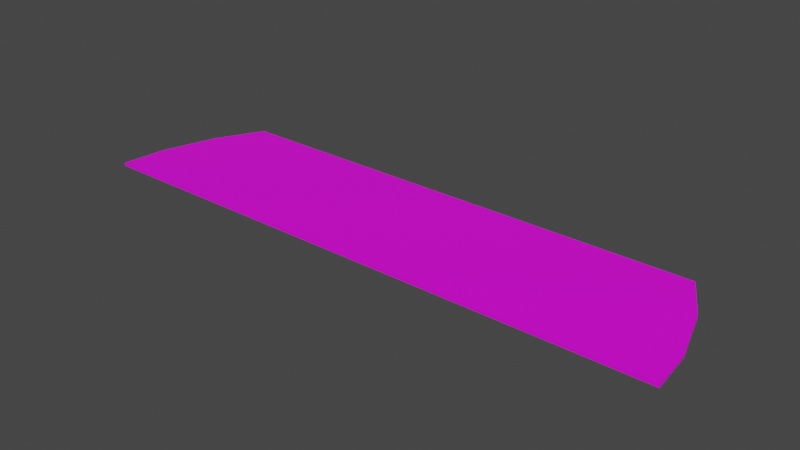 # Source: terrain_woods_186.blend  (saved by Blender 3.0.42; exported with 4.5.12 LTS)
import bpy
from mathutils import Matrix  # noqa: F401  (used for matrix-valued properties, if any)

bpy.ops.wm.read_factory_settings(use_empty=True)
scene = bpy.context.scene
scene.name = 'Scene'

# ---- collections
col_collection = bpy.data.collections.new('Collection'); scene.collection.children.link(col_collection)

# ---- images (referenced by path relative to the original .blend; pixels are not part of the script)
import os
ASSET_DIR = os.environ.get("B2B_ASSET_DIR", "")  # directory of the original .blend (textures are referenced by path, not embedded)
HERE = os.path.dirname(os.path.abspath(__file__))  # packed textures are extracted next to this script under _unpacked/

def load_image(name, relpath, width, height, colorspace="sRGB"):
    """Load a texture the original file referenced (path relative to the .blend, or extracted next to this script)."""
    p = next((c for c in (os.path.join(HERE, relpath), os.path.join(ASSET_DIR, relpath)) if relpath and os.path.exists(c)), "")
    if p:
        img = bpy.data.images.load(p, check_existing=True)
        img.name = name
    else:  # same state as the original file: an image datablock whose file is absent (Cycles renders it pink)
        img = bpy.data.images.new(name, width, height)
        img.source = "FILE"
        img.filepath = "//" + (relpath or name)
    img.colorspace_settings.name = colorspace
    return img
img_terrain_woods_186_jpg = load_image('terrain_woods_186.jpg', 'terrain_woods_186.jpg', 1024, 1024, 'sRGB')

# ---- materials (node trees are filled in below, after node groups)
mat_none_019 = bpy.data.materials.new('None.019')
mat_none_019.use_transparent_shadow = False

# ---- material node trees
mat_none_019.use_nodes = True; mat_none_019.node_tree.nodes.clear()
_N = mat_none_019.node_tree.nodes; _L = mat_none_019.node_tree.links
n0 = _N.new('ShaderNodeBsdfPrincipled'); n0.name = 'Principled BSDF'; n0.location = (10, 300)
n0.distribution = 'GGX'
n0.subsurface_method = 'RANDOM_WALK_SKIN'
n0.inputs[3].default_value = 1.45
n0.inputs[27].default_value = (0.0, 0.0, 0.0, 1.0)
n0.inputs[28].default_value = 1.0
n1 = _N.new('ShaderNodeOutputMaterial'); n1.name = 'Material Output'; n1.location = (300, 300)
n2 = _N.new('ShaderNodeTexImage'); n2.name = 'Image Texture'; n2.location = (-551, 141)
n2.image = img_terrain_woods_186_jpg
_L.new(n0.outputs[0], n1.inputs[0])
_L.new(n2.outputs[0], n0.inputs[0])
n1.is_active_output = True

# ---- world
world_world = bpy.data.worlds.new('World'); scene.world = world_world
world_world.use_nodes = True; world_world.node_tree.nodes.clear()
_N = world_world.node_tree.nodes; _L = world_world.node_tree.links
n0 = _N.new('ShaderNodeOutputWorld'); n0.name = 'World Output'; n0.location = (300, 300)
n1 = _N.new('ShaderNodeBackground'); n1.name = 'Background'; n1.location = (10, 300)
n1.inputs[0].default_value = (0.05088, 0.05088, 0.05088, 1.0)
_L.new(n1.outputs[0], n0.inputs[0])
n0.is_active_output = True
world_world.color = (0.05088, 0.05088, 0.05088)
world_world.use_sun_shadow = False
world_world.sun_shadow_jitter_overblur = 0.0

# ---- meshes
me_terrain_woods__186_terrain_woods__186_terrain_woods__186_terrai = bpy.data.meshes.new('terrain_Woods_#186_terrain_Woods_#186_terrain_Woods_#186_terrai')
me_terrain_woods__186_terrain_woods__186_terrain_woods__186_terrai.from_pydata([(3.969, 0.3773, -0.01999), (4.031, 1.0, 0.02), (3.969, 0.3773, 0.02), (3.739, -0.3717, -0.02), (3.398, -1.0, 0.02), (3.398, -1.0, -0.02), (-3.739, -0.3717, 0.02), (-3.398, -1.0, -0.02), (-3.398, -1.0, 0.02), (-3.969, 0.3773, -0.01999), (-3.739, -0.3717, -0.02), (-3.969, 0.3773, 0.02), (-4.031, 1.0, -0.02), (-4.031, 1.0, 0.02), (3.969, 1.0, 0.02), (-3.969, 1.0, -0.02), (-3.338, 1.0, -0.02), (0.00751, -1.0, -0.02), (-0.4625, 1.0, -0.02), (4.031, 1.0, -0.02), (3.739, -0.3717, 0.02), (3.547, 1.0, 0.02)], [], [(3, 0, 2, 20), (4, 5, 3, 20), (9, 10, 6, 11), (12, 9, 11, 13), (12, 15, 16, 18, 19, 0, 3, 5, 17, 7, 10, 9), (1, 2, 0, 19), (7, 8, 6, 10), (14, 21, 13, 11, 6, 8, 4, 20, 2, 1), (13, 21, 14, 1, 19, 18, 16, 15, 12), (17, 5, 4, 8, 7)])
me_terrain_woods__186_terrain_woods__186_terrain_woods__186_terrai.polygons.foreach_set('use_smooth', [True] * 10)
_k = set([(0, 2), (0, 3), (0, 19), (1, 2), (1, 14), (1, 19), (2, 20), (3, 5), (3, 20), (4, 5), (4, 8), (4, 20), (5, 17), (6, 8), (6, 10), (6, 11), (7, 8), (7, 10), (7, 17), (9, 10), (9, 11), (9, 12), (11, 13), (12, 13), (12, 15), (13, 21), (14, 21), (15, 16), (16, 18), (18, 19)])
me_terrain_woods__186_terrain_woods__186_terrain_woods__186_terrai.attributes.new('sharp_edge', 'BOOLEAN', 'EDGE').data.foreach_set('value', [ (min(e.vertices), max(e.vertices)) in _k for e in me_terrain_woods__186_terrain_woods__186_terrain_woods__186_terrai.edges])
_uv = me_terrain_woods__186_terrain_woods__186_terrain_woods__186_terrai.uv_layers.new(name='UVMap')
_uv.uv.foreach_set('vector', [0.6875, 0.5, 0.7188, 0.5, 0.7188, 1.0, 0.6875, 1.0, 0.6591, 1.0, 0.6591, 0.5, 0.6875, 0.5, 0.6875, 1.0, 0.2812, 0.5, 0.3125, 0.5, 0.3125, 1.0, 0.2812, 1.0, 0.2563, 0.5, 0.2812, 0.5, 0.2812, 1.0, 0.2563, 1.0, 0.5109, 0.2406, 0.5146, 0.2406, 0.552, 0.2406, 0.7226, 0.2406, 0.9891, 0.2406, 0.9854, 0.2032, 0.9717, 0.1582, 0.9515, 0.1204, 0.7504, 0.1204, 0.5485, 0.1204, 0.5283, 0.1582, 0.5146, 0.2032, 0.7437, 1.0, 0.7188, 1.0, 0.7188, 0.5, 0.7437, 0.5, 0.3409, 0.5, 0.3409, 1.0, 0.3125, 1.0, 0.3125, 0.5, 0.3316, 0.9305, 0.3316, 0.9098, 0.3316, 0.5393, 0.4543, 0.5423, 0.6019, 0.5536, 0.7258, 0.5702, 0.7258, 0.9026, 0.6019, 0.9192, 0.4543, 0.9305, 0.3316, 0.9335, 0.625, 0.2505, 0.625, 0.4846, 0.625, 0.4976, 0.625, 0.4995, 0.375, 0.4995, 0.375, 0.3607, 0.375, 0.2719, 0.375, 0.2524, 0.375, 0.2505, 0.4375, 0.8748, 0.4375, 0.7875, 0.5625, 0.7875, 0.5625, 0.9625, 0.4375, 0.9625])
me_terrain_woods__186_terrain_woods__186_terrain_woods__186_terrai.materials.append(mat_none_019)
me_terrain_woods__186_terrain_woods__186_terrain_woods__186_terrai.use_remesh_fix_poles = True
me_terrain_woods__186_terrain_woods__186_terrain_woods__186_terrai.use_remesh_preserve_attributes = False
me_terrain_woods__186_terrain_woods__186_terrain_woods__186_terrai.update()
me_terrain_woods__186_terrain_woods__186_terrain_woods__186_terrai.normals_split_custom_set([tuple(v) for v in zip(*[iter([0.9558, -0.2939, 0.0, 0.9558, -0.2939, 0.0, 0.9558, -0.2939, 0.0, 0.9558, -0.2939, 0.0, 0.8792, -0.4764, 0.0, 0.8792, -0.4764, 0.0, 0.8792, -0.4764, 0.0, 0.8792, -0.4764, 0.0, -0.9558, -0.2939, 0.0, -0.9558, -0.2939, 0.0, -0.9558, -0.2939, 0.0, -0.9558, -0.2939, 0.0, -0.9951, -0.09934, 0.0, -0.9951, -0.09934, 0.0, -0.9951, -0.09934, 0.0, -0.9951, -0.09934, 0.0, -6.111e-11, 1.429e-07, -1.0, -6.111e-11, 1.429e-07, -1.0, -6.111e-11, 1.429e-07, -1.0, -6.111e-11, 1.429e-07, -1.0, -6.111e-11, 1.429e-07, -1.0, -6.111e-11, 1.429e-07, -1.0, -6.111e-11, 1.429e-07, -1.0, -6.111e-11, 1.429e-07, -1.0, -6.111e-11, 1.429e-07, -1.0, -6.111e-11, 1.429e-07, -1.0, -6.111e-11, 1.429e-07, -1.0, -6.111e-11, 1.429e-07, -1.0, 0.9951, -0.09934, 0.0, 0.9951, -0.09934, 0.0, 0.9951, -0.09934, 0.0, 0.9951, -0.09934, 0.0, -0.8792, -0.4764, 0.0, -0.8792, -0.4764, 0.0, -0.8792, -0.4764, 0.0, -0.8792, -0.4764, 0.0, -6.111e-11, -1.429e-07, 1.0, -6.111e-11, -1.429e-07, 1.0, -6.111e-11, -1.429e-07, 1.0, -6.111e-11, -1.429e-07, 1.0, -6.111e-11, -1.429e-07, 1.0, -6.111e-11, -1.429e-07, 1.0, -6.111e-11, -1.429e-07, 1.0, -6.111e-11, -1.429e-07, 1.0, -6.111e-11, -1.429e-07, 1.0, -6.111e-11, -1.429e-07, 1.0, 0.0, 1.0, 0.0, 0.0, 1.0, 0.0, 0.0, 1.0, 0.0, 0.0, 1.0, 0.0, 0.0, 1.0, 0.0, 0.0, 1.0, 0.0, 0.0, 1.0, 0.0, 0.0, 1.0, 0.0, 0.0, 1.0, 0.0, 0.0, -1.0, 0.0, 0.0, -1.0, 0.0, 0.0, -1.0, 0.0, 0.0, -1.0, 0.0, 0.0, -1.0, 0.0])] * 3)])

# ---- objects
ob_terrain_woods__186 = bpy.data.objects.new('terrain Woods #186', me_terrain_woods__186_terrain_woods__186_terrain_woods__186_terrai)

# ---- transforms, parenting, visibility, modifiers, constraints
ob_terrain_woods__186.location = (0.0, 0.0, 0.0)
ob_terrain_woods__186.rotation_euler = (0.0, 0.0, 3.142)

# ---- collection membership
col_collection.objects.link(ob_terrain_woods__186)

# ---- scene / render settings (as saved in the file)
scene.frame_start = 1; scene.frame_end = 250; scene.frame_set(1)
scene.render.engine = 'BLENDER_EEVEE_NEXT'
scene.cycles.sampling_pattern = 'TABULATED_SOBOL'
scene.cycles.use_light_tree = False
scene.view_settings.view_transform = 'Filmic'
bpy.context.view_layer.update()

# ---- added for rendering (the .blend has no active camera and no usable light): camera, sun
cam_auto = bpy.data.cameras.new('AutoCamera')
cam_auto.lens = 50.0
cam_auto.sensor_width = 36.0
cam_auto.clip_end = 1000.0
ob_auto_camera = bpy.data.objects.new('AutoCamera', cam_auto)
scene.collection.objects.link(ob_auto_camera)
ob_auto_camera.location = (7.68591, -9.22309, 6.14873)
ob_auto_camera.rotation_euler = (1.09748, -7.21219e-08, 0.694738)
scene.camera = ob_auto_camera
light_auto_sun = bpy.data.lights.new('AutoSun', 'SUN')
light_auto_sun.energy = 3.0
light_auto_sun.angle = 0.0523599
ob_auto_sun = bpy.data.objects.new('AutoSun', light_auto_sun)
scene.collection.objects.link(ob_auto_sun)
ob_auto_sun.rotation_euler = (0.872665, 0.174533, 0.523599)
bpy.context.view_layer.update()
